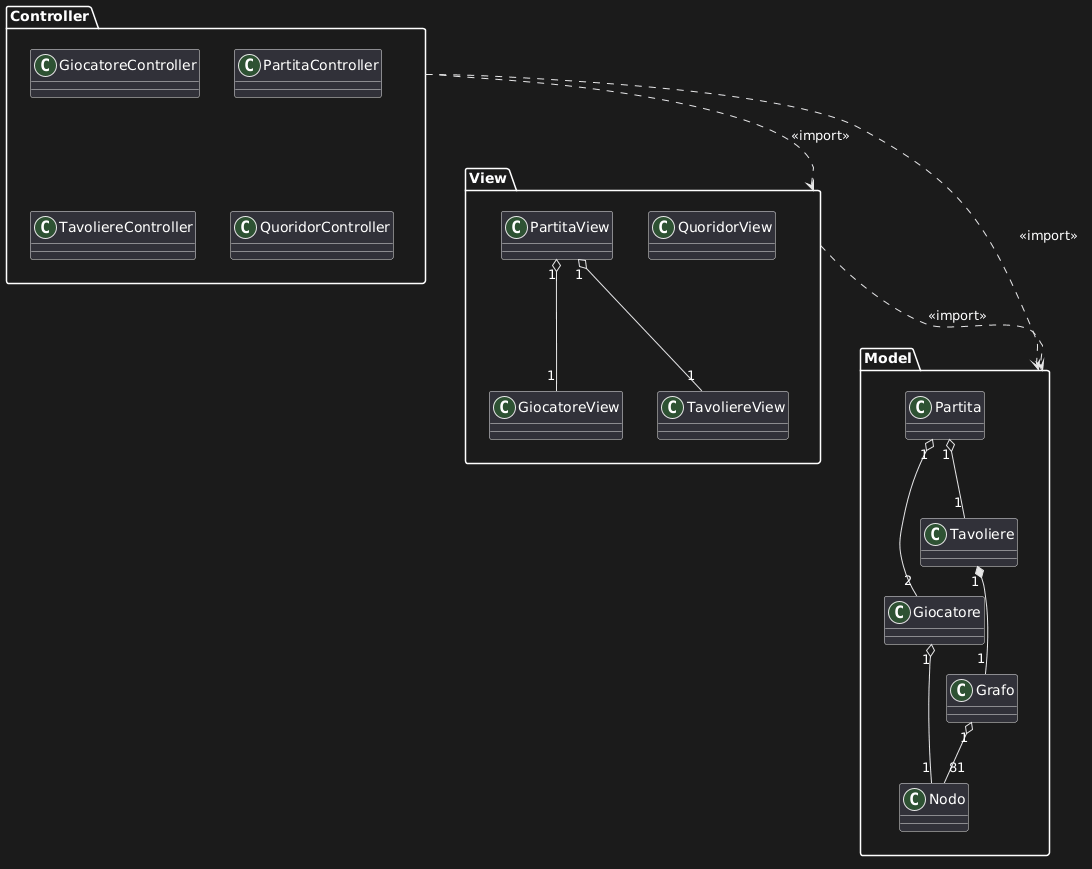

The diagram above was rendered by PlantUML. Its source (embedded in the PNG):
@startuml
allowmixing

package Model {
    class Giocatore
    class Partita
    class Tavoliere
    class Nodo
    class Grafo
    
    Partita "1" o-- "2" Giocatore
    Partita "1" o-- "1" Tavoliere
    Tavoliere "1" *-- "1" Grafo
    Grafo "1" o-- "81" Nodo
    Giocatore "1" o-- "1" Nodo
    
}
package View {
    class GiocatoreView
    class PartitaView
    class TavoliereView
    class QuoridorView
    
    PartitaView "1" o-- "1" GiocatoreView
    PartitaView "1" o-- "1" TavoliereView
}
package Controller {
    class GiocatoreController
    class PartitaController
    class TavoliereController
    class QuoridorController
}

Controller ..> Model : <<import>>
Controller ..> View : <<import>>
View ..> Model : <<import>>
@enduml